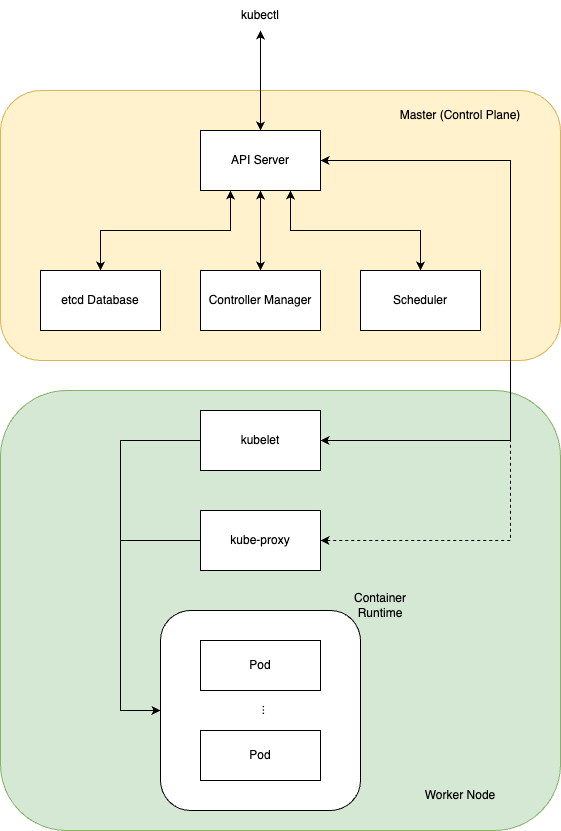

The diagram above was exported from draw.io. Its source (the exported page's mxGraphModel, read from the mxfile embedded in the PNG):
<mxGraphModel dx="984" dy="632" grid="1" gridSize="10" guides="1" tooltips="1" connect="1" arrows="1" fold="1" page="1" pageScale="1" pageWidth="850" pageHeight="1100" math="0" shadow="0">
  <root>
    <mxCell id="0" />
    <mxCell id="1" parent="0" />
    <mxCell id="211HOnxzxxwcHtlZ2EBD-27" value="" style="rounded=1;whiteSpace=wrap;html=1;fillColor=#d5e8d4;strokeColor=#82b366;" parent="1" vertex="1">
      <mxGeometry y="480" width="560" height="440" as="geometry" />
    </mxCell>
    <mxCell id="211HOnxzxxwcHtlZ2EBD-26" value="" style="rounded=1;whiteSpace=wrap;html=1;fillColor=#fff2cc;strokeColor=#d6b656;" parent="1" vertex="1">
      <mxGeometry y="180" width="560" height="270" as="geometry" />
    </mxCell>
    <mxCell id="211HOnxzxxwcHtlZ2EBD-14" value="" style="rounded=1;whiteSpace=wrap;html=1;" parent="1" vertex="1">
      <mxGeometry x="160" y="700" width="200" height="200" as="geometry" />
    </mxCell>
    <mxCell id="211HOnxzxxwcHtlZ2EBD-5" style="edgeStyle=orthogonalEdgeStyle;rounded=0;orthogonalLoop=1;jettySize=auto;html=1;entryX=0.5;entryY=0;entryDx=0;entryDy=0;startArrow=classic;startFill=1;" parent="1" source="211HOnxzxxwcHtlZ2EBD-1" target="211HOnxzxxwcHtlZ2EBD-3" edge="1">
      <mxGeometry relative="1" as="geometry" />
    </mxCell>
    <mxCell id="211HOnxzxxwcHtlZ2EBD-6" style="edgeStyle=orthogonalEdgeStyle;rounded=0;orthogonalLoop=1;jettySize=auto;html=1;entryX=0.5;entryY=0;entryDx=0;entryDy=0;startArrow=classic;startFill=1;exitX=0.25;exitY=1;exitDx=0;exitDy=0;" parent="1" source="211HOnxzxxwcHtlZ2EBD-1" target="211HOnxzxxwcHtlZ2EBD-2" edge="1">
      <mxGeometry relative="1" as="geometry">
        <Array as="points">
          <mxPoint x="230" y="320" />
          <mxPoint x="100" y="320" />
        </Array>
      </mxGeometry>
    </mxCell>
    <mxCell id="211HOnxzxxwcHtlZ2EBD-7" style="edgeStyle=orthogonalEdgeStyle;rounded=0;orthogonalLoop=1;jettySize=auto;html=1;entryX=0.5;entryY=0;entryDx=0;entryDy=0;startArrow=classic;startFill=1;exitX=0.75;exitY=1;exitDx=0;exitDy=0;" parent="1" source="211HOnxzxxwcHtlZ2EBD-1" target="211HOnxzxxwcHtlZ2EBD-4" edge="1">
      <mxGeometry relative="1" as="geometry">
        <Array as="points">
          <mxPoint x="290" y="320" />
          <mxPoint x="420" y="320" />
        </Array>
      </mxGeometry>
    </mxCell>
    <mxCell id="211HOnxzxxwcHtlZ2EBD-10" style="edgeStyle=orthogonalEdgeStyle;rounded=0;orthogonalLoop=1;jettySize=auto;html=1;startArrow=classic;startFill=1;entryX=1;entryY=0.5;entryDx=0;entryDy=0;" parent="1" source="211HOnxzxxwcHtlZ2EBD-1" target="211HOnxzxxwcHtlZ2EBD-8" edge="1">
      <mxGeometry relative="1" as="geometry">
        <Array as="points">
          <mxPoint x="510" y="250" />
          <mxPoint x="510" y="530" />
        </Array>
      </mxGeometry>
    </mxCell>
    <mxCell id="211HOnxzxxwcHtlZ2EBD-11" style="edgeStyle=orthogonalEdgeStyle;rounded=0;orthogonalLoop=1;jettySize=auto;html=1;entryX=1;entryY=0.5;entryDx=0;entryDy=0;startArrow=classic;startFill=1;dashed=1;" parent="1" source="211HOnxzxxwcHtlZ2EBD-1" target="211HOnxzxxwcHtlZ2EBD-9" edge="1">
      <mxGeometry relative="1" as="geometry">
        <Array as="points">
          <mxPoint x="510" y="250" />
          <mxPoint x="510" y="630" />
        </Array>
      </mxGeometry>
    </mxCell>
    <mxCell id="211HOnxzxxwcHtlZ2EBD-21" style="edgeStyle=orthogonalEdgeStyle;rounded=0;orthogonalLoop=1;jettySize=auto;html=1;startArrow=classic;startFill=1;" parent="1" source="211HOnxzxxwcHtlZ2EBD-1" edge="1">
      <mxGeometry relative="1" as="geometry">
        <mxPoint x="260" y="120" as="targetPoint" />
      </mxGeometry>
    </mxCell>
    <mxCell id="211HOnxzxxwcHtlZ2EBD-1" value="API Server" style="rounded=0;whiteSpace=wrap;html=1;" parent="1" vertex="1">
      <mxGeometry x="200" y="220" width="120" height="60" as="geometry" />
    </mxCell>
    <mxCell id="211HOnxzxxwcHtlZ2EBD-2" value="etcd Database" style="rounded=0;whiteSpace=wrap;html=1;" parent="1" vertex="1">
      <mxGeometry x="40" y="360" width="120" height="60" as="geometry" />
    </mxCell>
    <mxCell id="211HOnxzxxwcHtlZ2EBD-3" value="Controller Manager" style="rounded=0;whiteSpace=wrap;html=1;" parent="1" vertex="1">
      <mxGeometry x="200" y="360" width="120" height="60" as="geometry" />
    </mxCell>
    <mxCell id="211HOnxzxxwcHtlZ2EBD-4" value="Scheduler" style="rounded=0;whiteSpace=wrap;html=1;" parent="1" vertex="1">
      <mxGeometry x="360" y="360" width="120" height="60" as="geometry" />
    </mxCell>
    <mxCell id="211HOnxzxxwcHtlZ2EBD-24" style="edgeStyle=orthogonalEdgeStyle;rounded=0;orthogonalLoop=1;jettySize=auto;html=1;entryX=0;entryY=0.5;entryDx=0;entryDy=0;" parent="1" source="211HOnxzxxwcHtlZ2EBD-8" target="211HOnxzxxwcHtlZ2EBD-14" edge="1">
      <mxGeometry relative="1" as="geometry">
        <Array as="points">
          <mxPoint x="120" y="530" />
          <mxPoint x="120" y="800" />
        </Array>
      </mxGeometry>
    </mxCell>
    <mxCell id="211HOnxzxxwcHtlZ2EBD-8" value="kubelet" style="rounded=0;whiteSpace=wrap;html=1;" parent="1" vertex="1">
      <mxGeometry x="200" y="500" width="120" height="60" as="geometry" />
    </mxCell>
    <mxCell id="211HOnxzxxwcHtlZ2EBD-25" style="edgeStyle=orthogonalEdgeStyle;rounded=0;orthogonalLoop=1;jettySize=auto;html=1;entryX=0;entryY=0.5;entryDx=0;entryDy=0;" parent="1" source="211HOnxzxxwcHtlZ2EBD-9" target="211HOnxzxxwcHtlZ2EBD-14" edge="1">
      <mxGeometry relative="1" as="geometry">
        <Array as="points">
          <mxPoint x="120" y="630" />
          <mxPoint x="120" y="800" />
        </Array>
      </mxGeometry>
    </mxCell>
    <mxCell id="211HOnxzxxwcHtlZ2EBD-9" value="kube-proxy" style="rounded=0;whiteSpace=wrap;html=1;" parent="1" vertex="1">
      <mxGeometry x="200" y="600" width="120" height="60" as="geometry" />
    </mxCell>
    <mxCell id="211HOnxzxxwcHtlZ2EBD-12" value="Pod" style="rounded=0;whiteSpace=wrap;html=1;" parent="1" vertex="1">
      <mxGeometry x="200" y="730" width="120" height="50" as="geometry" />
    </mxCell>
    <mxCell id="211HOnxzxxwcHtlZ2EBD-13" value="Pod" style="rounded=0;whiteSpace=wrap;html=1;" parent="1" vertex="1">
      <mxGeometry x="200" y="820" width="120" height="50" as="geometry" />
    </mxCell>
    <mxCell id="211HOnxzxxwcHtlZ2EBD-15" value="Container Runtime" style="text;html=1;align=center;verticalAlign=middle;whiteSpace=wrap;rounded=0;" parent="1" vertex="1">
      <mxGeometry x="350" y="680" width="60" height="30" as="geometry" />
    </mxCell>
    <mxCell id="211HOnxzxxwcHtlZ2EBD-22" value="kubectl" style="text;html=1;align=center;verticalAlign=middle;whiteSpace=wrap;rounded=0;" parent="1" vertex="1">
      <mxGeometry x="230" y="90" width="60" height="30" as="geometry" />
    </mxCell>
    <mxCell id="211HOnxzxxwcHtlZ2EBD-28" value="Master (Control Plane)" style="text;html=1;align=center;verticalAlign=middle;whiteSpace=wrap;rounded=0;" parent="1" vertex="1">
      <mxGeometry x="380" y="190" width="160" height="30" as="geometry" />
    </mxCell>
    <mxCell id="211HOnxzxxwcHtlZ2EBD-29" value="Worker Node" style="text;html=1;align=center;verticalAlign=middle;whiteSpace=wrap;rounded=0;" parent="1" vertex="1">
      <mxGeometry x="380" y="870" width="160" height="30" as="geometry" />
    </mxCell>
    <mxCell id="211HOnxzxxwcHtlZ2EBD-30" value="..." style="text;html=1;align=center;verticalAlign=middle;whiteSpace=wrap;rounded=0;rotation=-90;" parent="1" vertex="1">
      <mxGeometry x="230" y="785" width="60" height="30" as="geometry" />
    </mxCell>
  </root>
</mxGraphModel>